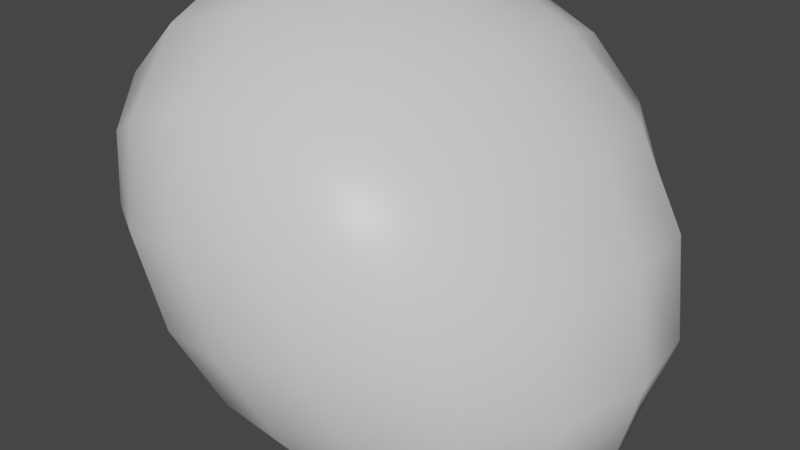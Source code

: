 # Source: Rock2.blend  (saved by Blender 2.93.21; exported with 4.5.12 LTS)
import bpy
from mathutils import Matrix  # noqa: F401  (used for matrix-valued properties, if any)

bpy.ops.wm.read_factory_settings(use_empty=True)
scene = bpy.context.scene
scene.name = 'Scene'

# ---- collections
col_collection = bpy.data.collections.new('Collection'); scene.collection.children.link(col_collection)

# ---- materials (node trees are filled in below, after node groups)
mat_material = bpy.data.materials.new('Material')
mat_material.alpha_threshold = 0.0
mat_material.use_transparent_shadow = False
mat_material.line_color = (0.0, 0.0, 0.0, 1.0)

# ---- material node trees
mat_material.use_nodes = True; mat_material.node_tree.nodes.clear()
_N = mat_material.node_tree.nodes; _L = mat_material.node_tree.links
n0 = _N.new('ShaderNodeOutputMaterial'); n0.name = 'Material Output'; n0.location = (300, 300)
n1 = _N.new('ShaderNodeBsdfPrincipled'); n1.name = 'Principled BSDF'; n1.location = (10, 300)
n1.distribution = 'GGX'
n1.subsurface_method = 'BURLEY'
n1.inputs[2].default_value = 0.4
n1.inputs[3].default_value = 1.45
n1.inputs[27].default_value = (0.0, 0.0, 0.0, 1.0)
n1.inputs[28].default_value = 1.0
_L.new(n1.outputs[0], n0.inputs[0])
n0.is_active_output = True

# ---- world
world_world = bpy.data.worlds.new('World'); scene.world = world_world
world_world.use_nodes = True; world_world.node_tree.nodes.clear()
_N = world_world.node_tree.nodes; _L = world_world.node_tree.links
n0 = _N.new('ShaderNodeOutputWorld'); n0.name = 'World Output'; n0.location = (300, 300)
n1 = _N.new('ShaderNodeBackground'); n1.name = 'Background'; n1.location = (10, 300)
n1.inputs[0].default_value = (0.05088, 0.05088, 0.05088, 1.0)
_L.new(n1.outputs[0], n0.inputs[0])
n0.is_active_output = True
world_world.color = (0.05088, 0.05088, 0.05088)
world_world.use_sun_shadow = False
world_world.sun_shadow_jitter_overblur = 0.0

# ---- meshes
me_cube = bpy.data.meshes.new('Cube')
me_cube.from_pydata([(1.748, 4.523, 2.484), (3.037, 1.0, -1.0), (0.912, -3.287, 3.707), (3.037, -1.0, -1.0), (-3.301, 1.0, 4.131), (-1.0, 1.0, -1.0), (-1.667, -1.819, 1.561), (-1.0, -1.0, -1.0)], [], [(0, 4, 6, 2), (3, 2, 6, 7), (7, 6, 4, 5), (5, 1, 3, 7), (1, 0, 2, 3), (5, 4, 0, 1)])
me_cube.polygons.foreach_set('use_smooth', [True] * 6)
_uv = me_cube.uv_layers.new(name='UVMap')
_uv.uv.foreach_set('vector', [0.625, 0.5, 0.875, 0.5, 0.875, 0.75, 0.625, 0.75, 0.375, 0.75, 0.625, 0.75, 0.625, 1.0, 0.375, 1.0, 0.375, 0.0, 0.625, 0.0, 0.625, 0.25, 0.375, 0.25, 0.125, 0.5, 0.375, 0.5, 0.375, 0.75, 0.125, 0.75, 0.375, 0.5, 0.625, 0.5, 0.625, 0.75, 0.375, 0.75, 0.375, 0.25, 0.625, 0.25, 0.625, 0.5, 0.375, 0.5])
me_cube.materials.append(mat_material)
me_cube.use_remesh_preserve_volume = False
me_cube.use_remesh_preserve_attributes = False
me_cube.use_mirror_vertex_groups = False
me_cube.update()

# ---- objects
ob_rock = bpy.data.objects.new('Rock', me_cube)

# ---- transforms, parenting, visibility, modifiers, constraints
ob_rock.location = (0.0, 0.0, 0.0)
ob_rock.scale = (1.846, 1.846, 1.846)
ob_rock.lock_rotations_4d = False
ob_rock.empty_display_type = 'ARROWS'
ob_rock.lineart.crease_threshold = 0.0
_m = ob_rock.modifiers.new('Subdivision', 'SUBSURF')
_m.levels = 4
_m = ob_rock.modifiers.new('Displace', 'DISPLACE')
_m.strength = 0.9

# ---- collection membership
col_collection.objects.link(ob_rock)

# ---- scene / render settings (as saved in the file)
scene.frame_start = 1; scene.frame_end = 250; scene.frame_set(1)
scene.render.engine = 'BLENDER_EEVEE_NEXT'
scene.cycles.use_denoising = False
scene.cycles.samples = 128
scene.cycles.sampling_pattern = 'TABULATED_SOBOL'
scene.cycles.use_adaptive_sampling = False
scene.cycles.use_light_tree = False
scene.view_settings.view_transform = 'Filmic'
bpy.context.view_layer.update()

# ---- added for rendering (the .blend has no active camera and no usable light): camera, sun
cam_auto = bpy.data.cameras.new('AutoCamera')
cam_auto.lens = 50.0
cam_auto.sensor_width = 36.0
cam_auto.clip_end = 1000.0
ob_auto_camera = bpy.data.objects.new('AutoCamera', cam_auto)
scene.collection.objects.link(ob_auto_camera)
ob_auto_camera.location = (9.86586, -11.0901, 9.33874)
ob_auto_camera.rotation_euler = (1.09748, -7.21219e-08, 0.694738)
scene.camera = ob_auto_camera
light_auto_sun = bpy.data.lights.new('AutoSun', 'SUN')
light_auto_sun.energy = 3.0
light_auto_sun.angle = 0.0523599
ob_auto_sun = bpy.data.objects.new('AutoSun', light_auto_sun)
scene.collection.objects.link(ob_auto_sun)
ob_auto_sun.rotation_euler = (0.872665, 0.174533, 0.523599)
bpy.context.view_layer.update()
